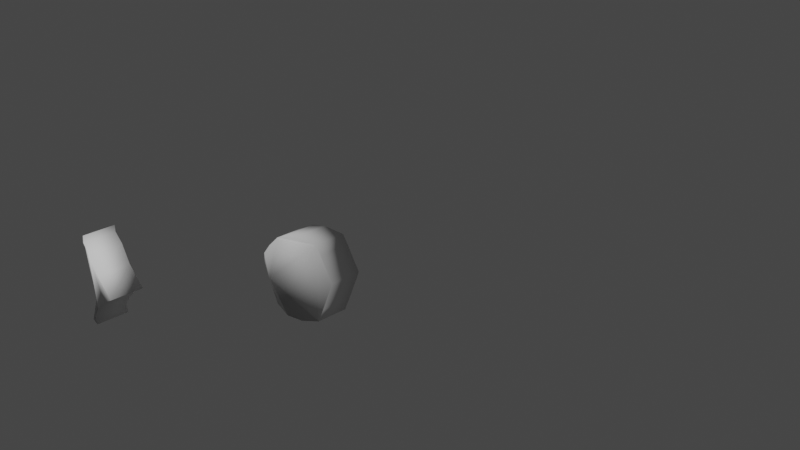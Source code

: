 # Source: Rock_Puzzle_Rocks.blend  (saved by Blender 2.83.18; exported with 4.5.12 LTS)
import bpy
from mathutils import Matrix  # noqa: F401  (used for matrix-valued properties, if any)

bpy.ops.wm.read_factory_settings(use_empty=True)
scene = bpy.context.scene
scene.name = 'Scene'

# ---- collections
col_collection = bpy.data.collections.new('Collection'); scene.collection.children.link(col_collection)

# ---- world
world_world = bpy.data.worlds.new('World'); scene.world = world_world
world_world.use_nodes = True; world_world.node_tree.nodes.clear()
_N = world_world.node_tree.nodes; _L = world_world.node_tree.links
n0 = _N.new('ShaderNodeOutputWorld'); n0.name = 'World Output'; n0.location = (300, 300)
n1 = _N.new('ShaderNodeBackground'); n1.name = 'Background'; n1.location = (10, 300)
n1.inputs[0].default_value = (0.05088, 0.05088, 0.05088, 1.0)
_L.new(n1.outputs[0], n0.inputs[0])
n0.is_active_output = True
world_world.color = (0.05088, 0.05088, 0.05088)
world_world.use_sun_shadow = False
world_world.sun_shadow_jitter_overblur = 0.0

# ---- cameras
cam_camera = bpy.data.cameras.new('Camera')
cam_camera.clip_end = 100.0
cam_camera.lens = 49.8
cam_camera.ortho_scale = 7.314

# ---- lights
light_light = bpy.data.lights.new('Light', 'POINT')
light_light.transmission_factor = 0.0
light_light.energy = 1000.0
light_light.shadow_soft_size = 0.1
light_light.shadow_maximum_resolution = 0.006
light_light.use_absolute_resolution = True

# ---- meshes
me_plane = bpy.data.meshes.new('Plane')
me_plane.from_pydata([(-1.764, -0.3069, -0.3812), (0.02795, -2.262, 1.003), (-1.264, 1.645, 0.3532), (-0.7215, -2.39, 0.8005), (-0.659, 2.014, 0.7219), (-0.05535, 2.001, 1.036), (0.6574, 1.782, 1.22), (1.478, 1.041, 1.345), (2.194, 0.04622, 1.243), (-1.289, -1.799, 0.245), (0.8876, -0.9536, 1.257), (0.4532, -1.513, 1.265), (1.538, -0.305, 1.248), (-1.257, 1.626, -1.036), (-1.757, -0.3182, -1.208), (-0.6642, -2.46, -0.6832), (-1.332, -1.76, -0.627), (0.03494, -2.284, -0.6168), (-0.652, 1.992, -0.898), (-0.04836, 1.979, -0.5837), (0.7731, 1.76, -0.4003), (1.485, 1.019, -0.2746), (2.201, 0.02416, -0.3766), (1.545, -0.3271, -0.3718), (0.4601, -1.535, -0.3553), (0.8945, -0.9756, -0.3629)], [], [(0, 9, 3, 1, 11, 10, 12, 8, 7, 6, 5, 4, 2), (14, 13, 18, 19, 20, 21, 22, 23, 25, 24, 17, 15, 16), (11, 24, 25, 10), (4, 18, 13, 2), (1, 17, 24, 11), (5, 19, 18, 4), (10, 25, 23, 12), (6, 20, 19, 5), (7, 21, 20, 6), (8, 22, 21, 7), (2, 13, 14, 0), (0, 14, 16, 9), (9, 16, 15, 3), (12, 23, 22, 8), (3, 15, 17, 1)])
me_plane.polygons.foreach_set('use_smooth', [True] * 15)
_uv = me_plane.uv_layers.new(name='UVMap')
_uv.uv.foreach_set('vector', [0.0, 0.0, 0.0, 0.0, 0.0, 0.0, 0.0, 0.0, 0.0, 0.0, 0.0, 0.0, 0.0, 0.0, 0.0, 0.0, 0.0, 0.0, 0.0, 0.0, 0.0, 0.0, 0.0, 0.0, 0.0, 0.0, 0.0, 0.0, 0.0, 0.0, 0.0, 0.0, 0.0, 0.0, 0.0, 0.0, 0.0, 0.0, 0.0, 0.0, 0.0, 0.0, 0.0, 0.0, 0.0, 0.0, 0.0, 0.0, 0.0, 0.0, 0.0, 0.0, 0.0, 0.0, 0.0, 0.0, 0.0, 0.0, 0.0, 0.0, 0.0, 0.0, 0.0, 0.0, 0.0, 0.0, 0.0, 0.0, 0.0, 0.0, 0.0, 0.0, 0.0, 0.0, 0.0, 0.0, 0.0, 0.0, 0.0, 0.0, 0.0, 0.0, 0.0, 0.0, 0.0, 0.0, 0.0, 0.0, 0.0, 0.0, 0.0, 0.0, 0.0, 0.0, 0.0, 0.0, 0.0, 0.0, 0.0, 0.0, 0.0, 0.0, 0.0, 0.0, 0.0, 0.0, 0.0, 0.0, 0.0, 0.0, 0.0, 0.0, 0.0, 0.0, 0.0, 0.0, 0.0, 0.0, 0.0, 0.0, 0.0, 0.0, 0.0, 0.0, 0.0, 0.0, 0.0, 0.0, 0.0, 0.0, 0.0, 0.0, 0.0, 0.0, 0.0, 0.0, 0.0, 0.0, 0.0, 0.0, 0.0, 0.0, 0.0, 0.0, 0.0, 0.0, 0.0, 0.0, 0.0, 0.0, 0.0, 0.0, 0.0, 0.0, 0.0, 0.0])
me_plane.use_remesh_fix_poles = True
me_plane.use_remesh_preserve_attributes = False
me_plane.use_mirror_vertex_groups = False
me_plane.update()
me_plane_001 = bpy.data.meshes.new('Plane.001')
me_plane_001.from_pydata([(-2.364, -0.1968, 0.7728), (-0.1983, 2.112, 1.033), (0.4959, 2.263, 0.9063), (1.235, 1.939, 0.4399), (1.402, 1.422, 0.3286), (1.424, -1.452, 0.351), (1.226, -2.097, 0.4851), (0.5514, -2.167, 0.9349), (-0.1427, -2.045, 1.24), (-0.8924, -1.742, 1.226), (-1.67, -0.6926, 1.072), (-1.504, 1.112, 1.047), (1.825, 0.01485, 0.05921), (-1.939, 0.5525, 1.055), (-0.8539, 1.76, 1.038), (-1.663, -0.7146, -0.5484), (-2.357, -0.2189, -0.8472), (-0.1913, 2.09, -0.5866), (0.5029, 2.241, -0.7137), (1.242, 1.917, -1.18), (1.409, 1.4, -1.291), (1.832, -0.007213, -1.561), (1.431, -1.474, -1.269), (1.233, -2.119, -1.135), (0.5584, -2.189, -0.6851), (-0.1357, -2.067, -0.3797), (-0.8854, -1.764, -0.3937), (-0.8469, 1.738, -0.5818), (-1.932, 0.5305, -0.5653), (-1.497, 1.09, -0.573)], [], [(1, 14, 11, 13, 0, 10, 9, 8, 7, 6, 5, 12, 4, 3, 2), (17, 18, 19, 20, 21, 22, 23, 24, 25, 26, 15, 16, 28, 29, 27), (3, 19, 18, 2), (1, 17, 27, 14), (4, 20, 19, 3), (12, 21, 20, 4), (5, 22, 21, 12), (11, 29, 28, 13), (6, 23, 22, 5), (13, 28, 16, 0), (7, 24, 23, 6), (14, 27, 29, 11), (8, 25, 24, 7), (0, 16, 15, 10), (9, 26, 25, 8), (2, 18, 17, 1), (10, 15, 26, 9)])
me_plane_001.polygons.foreach_set('use_smooth', [True] * 17)
_uv = me_plane_001.uv_layers.new(name='UVMap')
_uv.uv.foreach_set('vector', [0.0, 0.0, 0.0, 0.0, 0.0, 0.0, 0.0, 0.0, 0.0, 0.0, 0.0, 0.0, 0.0, 0.0, 0.0, 0.0, 0.0, 0.0, 0.0, 0.0, 0.0, 0.0, 0.0, 0.0, 0.0, 0.0, 0.0, 0.0, 0.0, 0.0, 0.0, 0.0, 0.0, 0.0, 0.0, 0.0, 0.0, 0.0, 0.0, 0.0, 0.0, 0.0, 0.0, 0.0, 0.0, 0.0, 0.0, 0.0, 0.0, 0.0, 0.0, 0.0, 0.0, 0.0, 0.0, 0.0, 0.0, 0.0, 0.0, 0.0, 0.0, 0.0, 0.0, 0.0, 0.0, 0.0, 0.0, 0.0, 0.0, 0.0, 0.0, 0.0, 0.0, 0.0, 0.0, 0.0, 0.0, 0.0, 0.0, 0.0, 0.0, 0.0, 0.0, 0.0, 0.0, 0.0, 0.0, 0.0, 0.0, 0.0, 0.0, 0.0, 0.0, 0.0, 0.0, 0.0, 0.0, 0.0, 0.0, 0.0, 0.0, 0.0, 0.0, 0.0, 0.0, 0.0, 0.0, 0.0, 0.0, 0.0, 0.0, 0.0, 0.0, 0.0, 0.0, 0.0, 0.0, 0.0, 0.0, 0.0, 0.0, 0.0, 0.0, 0.0, 0.0, 0.0, 0.0, 0.0, 0.0, 0.0, 0.0, 0.0, 0.0, 0.0, 0.0, 0.0, 0.0, 0.0, 0.0, 0.0, 0.0, 0.0, 0.0, 0.0, 0.0, 0.0, 0.0, 0.0, 0.0, 0.0, 0.0, 0.0, 0.0, 0.0, 0.0, 0.0, 0.0, 0.0, 0.0, 0.0, 0.0, 0.0, 0.0, 0.0, 0.0, 0.0, 0.0, 0.0, 0.0, 0.0, 0.0, 0.0, 0.0, 0.0, 0.0, 0.0, 0.0, 0.0, 0.0, 0.0])
me_plane_001.use_remesh_fix_poles = True
me_plane_001.use_remesh_preserve_attributes = False
me_plane_001.use_mirror_vertex_groups = False
me_plane_001.update()

# ---- objects
ob_light = bpy.data.objects.new('Light', light_light)
ob_camera = bpy.data.objects.new('Camera', cam_camera)
ob_plane = bpy.data.objects.new('Plane', me_plane)
ob_plane_001 = bpy.data.objects.new('Plane.001', me_plane_001)

# ---- transforms, parenting, visibility, modifiers, constraints
ob_light.location = (0.02104, -5.477, 5.904)
ob_light.rotation_euler = (0.6503, 0.05522, 1.866)
ob_light.lock_rotations_4d = False
ob_light.empty_display_type = 'ARROWS'
ob_light.color = (0.0, 0.0, 0.0, 0.0)
ob_light.lineart.crease_threshold = 0.0
ob_camera.location = (11.81, -9.35, 8.988)
ob_camera.rotation_euler = (1.109, 0.0, 0.8149)
ob_camera.lock_rotations_4d = False
ob_camera.empty_display_type = 'ARROWS'
ob_camera.color = (0.0, 0.0, 0.0, 0.0)
ob_camera.display_type = 'WIRE'
ob_camera.lineart.crease_threshold = 0.0
ob_plane.location = (-1.967, -2.434, 0.7996)
ob_plane.rotation_euler = (1.584, -0.0, 0.0)
ob_plane.scale = (0.3315, 0.3315, 0.3315)
ob_plane.lineart.crease_threshold = 0.0
ob_plane_001.location = (-0.1725, -0.02062, 0.687)
ob_plane_001.rotation_euler = (1.584, -0.0, 0.0)
ob_plane_001.scale = (0.3315, 0.3315, 0.3315)
ob_plane_001.lineart.crease_threshold = 0.0

# ---- collection membership
col_collection.objects.link(ob_light)
col_collection.objects.link(ob_camera)
col_collection.objects.link(ob_plane)
col_collection.objects.link(ob_plane_001)

# ---- scene / render settings (as saved in the file)
scene.camera = ob_camera
scene.frame_start = 1; scene.frame_end = 250; scene.frame_set(1)
scene.render.engine = 'BLENDER_EEVEE_NEXT'
scene.cycles.use_denoising = False
scene.cycles.samples = 128
scene.cycles.sampling_pattern = 'TABULATED_SOBOL'
scene.cycles.use_adaptive_sampling = False
scene.cycles.use_light_tree = False
scene.eevee.taa_samples = 24
scene.view_settings.view_transform = 'Filmic'
bpy.context.view_layer.update()
